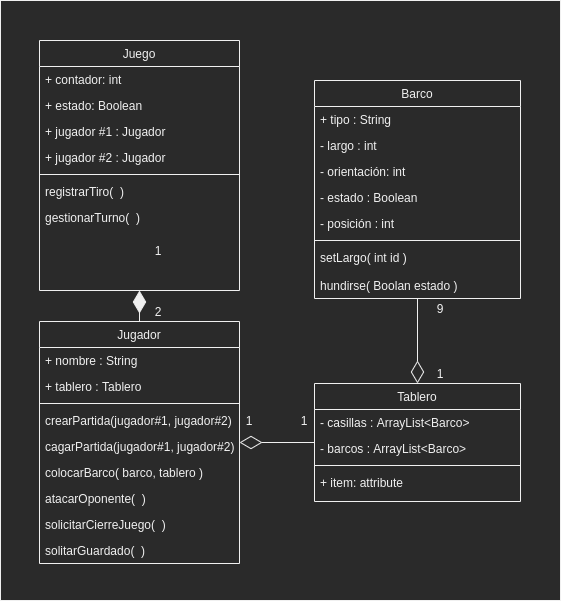

The diagram above was exported from draw.io. Its source (the exported page's mxGraphModel, read from the mxfile embedded in the PNG):
<mxGraphModel dx="868" dy="504" grid="1" gridSize="10" guides="1" tooltips="1" connect="1" arrows="1" fold="1" page="1" pageScale="1" pageWidth="827" pageHeight="1169" math="0" shadow="0">
  <root>
    <mxCell id="WIyWlLk6GJQsqaUBKTNV-0" />
    <mxCell id="WIyWlLk6GJQsqaUBKTNV-1" parent="WIyWlLk6GJQsqaUBKTNV-0" />
    <mxCell id="21ruUsBZ_LFvQmtB0TWv-27" style="edgeStyle=orthogonalEdgeStyle;rounded=0;orthogonalLoop=1;jettySize=auto;html=1;entryX=0.5;entryY=0;entryDx=0;entryDy=0;startArrow=diamondThin;startFill=1;startSize=20;endArrow=none;endFill=0;" parent="WIyWlLk6GJQsqaUBKTNV-1" source="zkfFHV4jXpPFQw0GAbJ--0" target="zkfFHV4jXpPFQw0GAbJ--6" edge="1">
      <mxGeometry relative="1" as="geometry" />
    </mxCell>
    <mxCell id="zkfFHV4jXpPFQw0GAbJ--0" value="Juego" style="swimlane;fontStyle=0;align=center;verticalAlign=top;childLayout=stackLayout;horizontal=1;startSize=26;horizontalStack=0;resizeParent=1;resizeLast=0;collapsible=1;marginBottom=0;rounded=0;shadow=0;strokeWidth=1;" parent="WIyWlLk6GJQsqaUBKTNV-1" vertex="1">
      <mxGeometry x="159" y="80" width="200" height="250" as="geometry">
        <mxRectangle x="230" y="140" width="160" height="26" as="alternateBounds" />
      </mxGeometry>
    </mxCell>
    <mxCell id="-qeN2PJxPdLpbKGY4bl7-0" value="+ contador: int" style="text;align=left;verticalAlign=top;spacingLeft=4;spacingRight=4;overflow=hidden;rotatable=0;points=[[0,0.5],[1,0.5]];portConstraint=eastwest;rounded=0;shadow=0;html=0;" parent="zkfFHV4jXpPFQw0GAbJ--0" vertex="1">
      <mxGeometry y="26" width="200" height="26" as="geometry" />
    </mxCell>
    <mxCell id="RMEQibRB0zEg3-22_vX8-3" value="+ estado: Boolean" style="text;align=left;verticalAlign=top;spacingLeft=4;spacingRight=4;overflow=hidden;rotatable=0;points=[[0,0.5],[1,0.5]];portConstraint=eastwest;rounded=0;shadow=0;html=0;" vertex="1" parent="zkfFHV4jXpPFQw0GAbJ--0">
      <mxGeometry y="52" width="200" height="26" as="geometry" />
    </mxCell>
    <mxCell id="zkfFHV4jXpPFQw0GAbJ--1" value="+ jugador #1 : Jugador" style="text;align=left;verticalAlign=top;spacingLeft=4;spacingRight=4;overflow=hidden;rotatable=0;points=[[0,0.5],[1,0.5]];portConstraint=eastwest;" parent="zkfFHV4jXpPFQw0GAbJ--0" vertex="1">
      <mxGeometry y="78" width="200" height="26" as="geometry" />
    </mxCell>
    <mxCell id="zkfFHV4jXpPFQw0GAbJ--2" value="+ jugador #2 : Jugador" style="text;align=left;verticalAlign=top;spacingLeft=4;spacingRight=4;overflow=hidden;rotatable=0;points=[[0,0.5],[1,0.5]];portConstraint=eastwest;rounded=0;shadow=0;html=0;" parent="zkfFHV4jXpPFQw0GAbJ--0" vertex="1">
      <mxGeometry y="104" width="200" height="26" as="geometry" />
    </mxCell>
    <mxCell id="zkfFHV4jXpPFQw0GAbJ--4" value="" style="line;html=1;strokeWidth=1;align=left;verticalAlign=middle;spacingTop=-1;spacingLeft=3;spacingRight=3;rotatable=0;labelPosition=right;points=[];portConstraint=eastwest;" parent="zkfFHV4jXpPFQw0GAbJ--0" vertex="1">
      <mxGeometry y="130" width="200" height="8" as="geometry" />
    </mxCell>
    <mxCell id="21ruUsBZ_LFvQmtB0TWv-20" value="registrarTiro(  )" style="text;strokeColor=none;fillColor=none;align=left;verticalAlign=top;spacingLeft=4;spacingRight=4;overflow=hidden;rotatable=0;points=[[0,0.5],[1,0.5]];portConstraint=eastwest;" parent="zkfFHV4jXpPFQw0GAbJ--0" vertex="1">
      <mxGeometry y="138" width="200" height="26" as="geometry" />
    </mxCell>
    <mxCell id="21ruUsBZ_LFvQmtB0TWv-3" value="gestionarTurno(  )" style="text;align=left;verticalAlign=top;spacingLeft=4;spacingRight=4;overflow=hidden;rotatable=0;points=[[0,0.5],[1,0.5]];portConstraint=eastwest;" parent="zkfFHV4jXpPFQw0GAbJ--0" vertex="1">
      <mxGeometry y="164" width="200" height="26" as="geometry" />
    </mxCell>
    <mxCell id="21ruUsBZ_LFvQmtB0TWv-45" style="edgeStyle=orthogonalEdgeStyle;rounded=0;orthogonalLoop=1;jettySize=auto;html=1;startArrow=diamondThin;startFill=0;startSize=20;endArrow=none;endFill=0;exitX=0.5;exitY=0;exitDx=0;exitDy=0;" parent="WIyWlLk6GJQsqaUBKTNV-1" source="21ruUsBZ_LFvQmtB0TWv-34" target="zkfFHV4jXpPFQw0GAbJ--13" edge="1">
      <mxGeometry relative="1" as="geometry" />
    </mxCell>
    <mxCell id="21ruUsBZ_LFvQmtB0TWv-46" style="edgeStyle=orthogonalEdgeStyle;rounded=0;orthogonalLoop=1;jettySize=auto;html=1;startArrow=diamondThin;startFill=0;startSize=20;endArrow=none;endFill=0;" parent="WIyWlLk6GJQsqaUBKTNV-1" source="zkfFHV4jXpPFQw0GAbJ--6" target="21ruUsBZ_LFvQmtB0TWv-34" edge="1">
      <mxGeometry relative="1" as="geometry" />
    </mxCell>
    <mxCell id="zkfFHV4jXpPFQw0GAbJ--6" value="Jugador" style="swimlane;fontStyle=0;align=center;verticalAlign=top;childLayout=stackLayout;horizontal=1;startSize=26;horizontalStack=0;resizeParent=1;resizeLast=0;collapsible=1;marginBottom=0;rounded=0;shadow=0;strokeWidth=1;" parent="WIyWlLk6GJQsqaUBKTNV-1" vertex="1">
      <mxGeometry x="159" y="361" width="200" height="242" as="geometry">
        <mxRectangle x="130" y="380" width="160" height="26" as="alternateBounds" />
      </mxGeometry>
    </mxCell>
    <mxCell id="zkfFHV4jXpPFQw0GAbJ--7" value="+ nombre : String" style="text;align=left;verticalAlign=top;spacingLeft=4;spacingRight=4;overflow=hidden;rotatable=0;points=[[0,0.5],[1,0.5]];portConstraint=eastwest;" parent="zkfFHV4jXpPFQw0GAbJ--6" vertex="1">
      <mxGeometry y="26" width="200" height="26" as="geometry" />
    </mxCell>
    <mxCell id="zkfFHV4jXpPFQw0GAbJ--8" value="+ tablero : Tablero" style="text;align=left;verticalAlign=top;spacingLeft=4;spacingRight=4;overflow=hidden;rotatable=0;points=[[0,0.5],[1,0.5]];portConstraint=eastwest;rounded=0;shadow=0;html=0;" parent="zkfFHV4jXpPFQw0GAbJ--6" vertex="1">
      <mxGeometry y="52" width="200" height="26" as="geometry" />
    </mxCell>
    <mxCell id="zkfFHV4jXpPFQw0GAbJ--9" value="" style="line;html=1;strokeWidth=1;align=left;verticalAlign=middle;spacingTop=-1;spacingLeft=3;spacingRight=3;rotatable=0;labelPosition=right;points=[];portConstraint=eastwest;" parent="zkfFHV4jXpPFQw0GAbJ--6" vertex="1">
      <mxGeometry y="78" width="200" height="8" as="geometry" />
    </mxCell>
    <mxCell id="zkfFHV4jXpPFQw0GAbJ--5" value="crearPartida(jugador#1, jugador#2)" style="text;align=left;verticalAlign=top;spacingLeft=4;spacingRight=4;overflow=hidden;rotatable=0;points=[[0,0.5],[1,0.5]];portConstraint=eastwest;" parent="zkfFHV4jXpPFQw0GAbJ--6" vertex="1">
      <mxGeometry y="86" width="200" height="26" as="geometry" />
    </mxCell>
    <mxCell id="21ruUsBZ_LFvQmtB0TWv-2" value="cagarPartida(jugador#1, jugador#2)" style="text;align=left;verticalAlign=top;spacingLeft=4;spacingRight=4;overflow=hidden;rotatable=0;points=[[0,0.5],[1,0.5]];portConstraint=eastwest;" parent="zkfFHV4jXpPFQw0GAbJ--6" vertex="1">
      <mxGeometry y="112" width="200" height="26" as="geometry" />
    </mxCell>
    <mxCell id="21ruUsBZ_LFvQmtB0TWv-13" value="colocarBarco( barco, tablero )" style="text;strokeColor=none;fillColor=none;align=left;verticalAlign=top;spacingLeft=4;spacingRight=4;overflow=hidden;rotatable=0;points=[[0,0.5],[1,0.5]];portConstraint=eastwest;" parent="zkfFHV4jXpPFQw0GAbJ--6" vertex="1">
      <mxGeometry y="138" width="200" height="26" as="geometry" />
    </mxCell>
    <mxCell id="21ruUsBZ_LFvQmtB0TWv-14" value="atacarOponente(  )" style="text;strokeColor=none;fillColor=none;align=left;verticalAlign=top;spacingLeft=4;spacingRight=4;overflow=hidden;rotatable=0;points=[[0,0.5],[1,0.5]];portConstraint=eastwest;" parent="zkfFHV4jXpPFQw0GAbJ--6" vertex="1">
      <mxGeometry y="164" width="200" height="26" as="geometry" />
    </mxCell>
    <mxCell id="21ruUsBZ_LFvQmtB0TWv-15" value="solicitarCierreJuego(  )" style="text;strokeColor=none;fillColor=none;align=left;verticalAlign=top;spacingLeft=4;spacingRight=4;overflow=hidden;rotatable=0;points=[[0,0.5],[1,0.5]];portConstraint=eastwest;" parent="zkfFHV4jXpPFQw0GAbJ--6" vertex="1">
      <mxGeometry y="190" width="200" height="26" as="geometry" />
    </mxCell>
    <mxCell id="21ruUsBZ_LFvQmtB0TWv-18" value="solitarGuardado(  )" style="text;align=left;verticalAlign=top;spacingLeft=4;spacingRight=4;overflow=hidden;rotatable=0;points=[[0,0.5],[1,0.5]];portConstraint=eastwest;" parent="zkfFHV4jXpPFQw0GAbJ--6" vertex="1">
      <mxGeometry y="216" width="200" height="26" as="geometry" />
    </mxCell>
    <mxCell id="zkfFHV4jXpPFQw0GAbJ--13" value="Barco" style="swimlane;fontStyle=0;align=center;verticalAlign=top;childLayout=stackLayout;horizontal=1;startSize=26;horizontalStack=0;resizeParent=1;resizeLast=0;collapsible=1;marginBottom=0;rounded=0;shadow=0;strokeWidth=1;" parent="WIyWlLk6GJQsqaUBKTNV-1" vertex="1">
      <mxGeometry x="434" y="120" width="206" height="218" as="geometry">
        <mxRectangle x="340" y="380" width="170" height="26" as="alternateBounds" />
      </mxGeometry>
    </mxCell>
    <mxCell id="RMEQibRB0zEg3-22_vX8-4" value="+ tipo : String" style="text;align=left;verticalAlign=top;spacingLeft=4;spacingRight=4;overflow=hidden;rotatable=0;points=[[0,0.5],[1,0.5]];portConstraint=eastwest;" vertex="1" parent="zkfFHV4jXpPFQw0GAbJ--13">
      <mxGeometry y="26" width="206" height="26" as="geometry" />
    </mxCell>
    <mxCell id="21ruUsBZ_LFvQmtB0TWv-22" value="- largo : int " style="text;align=left;verticalAlign=top;spacingLeft=4;spacingRight=4;overflow=hidden;rotatable=0;points=[[0,0.5],[1,0.5]];portConstraint=eastwest;" parent="zkfFHV4jXpPFQw0GAbJ--13" vertex="1">
      <mxGeometry y="52" width="206" height="26" as="geometry" />
    </mxCell>
    <mxCell id="RMEQibRB0zEg3-22_vX8-6" value="- orientación: int " style="text;align=left;verticalAlign=top;spacingLeft=4;spacingRight=4;overflow=hidden;rotatable=0;points=[[0,0.5],[1,0.5]];portConstraint=eastwest;" vertex="1" parent="zkfFHV4jXpPFQw0GAbJ--13">
      <mxGeometry y="78" width="206" height="26" as="geometry" />
    </mxCell>
    <mxCell id="21ruUsBZ_LFvQmtB0TWv-25" value="- estado : Boolean" style="text;align=left;verticalAlign=top;spacingLeft=4;spacingRight=4;overflow=hidden;rotatable=0;points=[[0,0.5],[1,0.5]];portConstraint=eastwest;" parent="zkfFHV4jXpPFQw0GAbJ--13" vertex="1">
      <mxGeometry y="104" width="206" height="26" as="geometry" />
    </mxCell>
    <mxCell id="RMEQibRB0zEg3-22_vX8-8" value="- posición : int" style="text;align=left;verticalAlign=top;spacingLeft=4;spacingRight=4;overflow=hidden;rotatable=0;points=[[0,0.5],[1,0.5]];portConstraint=eastwest;" vertex="1" parent="zkfFHV4jXpPFQw0GAbJ--13">
      <mxGeometry y="130" width="206" height="26" as="geometry" />
    </mxCell>
    <mxCell id="zkfFHV4jXpPFQw0GAbJ--15" value="" style="line;html=1;strokeWidth=1;align=left;verticalAlign=middle;spacingTop=-1;spacingLeft=3;spacingRight=3;rotatable=0;labelPosition=right;points=[];portConstraint=eastwest;" parent="zkfFHV4jXpPFQw0GAbJ--13" vertex="1">
      <mxGeometry y="156" width="206" height="8" as="geometry" />
    </mxCell>
    <mxCell id="21ruUsBZ_LFvQmtB0TWv-33" value="setLargo( int id )" style="text;strokeColor=none;fillColor=none;align=left;verticalAlign=top;spacingLeft=4;spacingRight=4;overflow=hidden;rotatable=0;points=[[0,0.5],[1,0.5]];portConstraint=eastwest;" parent="zkfFHV4jXpPFQw0GAbJ--13" vertex="1">
      <mxGeometry y="164" width="206" height="28" as="geometry" />
    </mxCell>
    <mxCell id="RMEQibRB0zEg3-22_vX8-2" value="hundirse( Boolan estado )" style="text;strokeColor=none;fillColor=none;align=left;verticalAlign=top;spacingLeft=4;spacingRight=4;overflow=hidden;rotatable=0;points=[[0,0.5],[1,0.5]];portConstraint=eastwest;" vertex="1" parent="zkfFHV4jXpPFQw0GAbJ--13">
      <mxGeometry y="192" width="206" height="26" as="geometry" />
    </mxCell>
    <mxCell id="21ruUsBZ_LFvQmtB0TWv-7" value="1" style="text;html=1;strokeColor=none;fillColor=none;align=center;verticalAlign=middle;whiteSpace=wrap;rounded=0;" parent="WIyWlLk6GJQsqaUBKTNV-1" vertex="1">
      <mxGeometry x="268" y="280" width="20" height="20" as="geometry" />
    </mxCell>
    <mxCell id="21ruUsBZ_LFvQmtB0TWv-8" value="2" style="text;html=1;strokeColor=none;fillColor=none;align=center;verticalAlign=middle;whiteSpace=wrap;rounded=0;" parent="WIyWlLk6GJQsqaUBKTNV-1" vertex="1">
      <mxGeometry x="273" y="341" width="10" height="20" as="geometry" />
    </mxCell>
    <mxCell id="21ruUsBZ_LFvQmtB0TWv-34" value="Tablero" style="swimlane;fontStyle=0;align=center;verticalAlign=top;childLayout=stackLayout;horizontal=1;startSize=26;horizontalStack=0;resizeParent=1;resizeLast=0;collapsible=1;marginBottom=0;rounded=0;shadow=0;strokeWidth=1;" parent="WIyWlLk6GJQsqaUBKTNV-1" vertex="1">
      <mxGeometry x="434" y="423" width="206" height="118" as="geometry">
        <mxRectangle x="340" y="380" width="170" height="26" as="alternateBounds" />
      </mxGeometry>
    </mxCell>
    <mxCell id="21ruUsBZ_LFvQmtB0TWv-35" value="- casillas : ArrayList&lt;Barco&gt;" style="text;align=left;verticalAlign=top;spacingLeft=4;spacingRight=4;overflow=hidden;rotatable=0;points=[[0,0.5],[1,0.5]];portConstraint=eastwest;" parent="21ruUsBZ_LFvQmtB0TWv-34" vertex="1">
      <mxGeometry y="26" width="206" height="26" as="geometry" />
    </mxCell>
    <mxCell id="RMEQibRB0zEg3-22_vX8-0" value="- barcos : ArrayList&lt;Barco&gt;" style="text;align=left;verticalAlign=top;spacingLeft=4;spacingRight=4;overflow=hidden;rotatable=0;points=[[0,0.5],[1,0.5]];portConstraint=eastwest;" vertex="1" parent="21ruUsBZ_LFvQmtB0TWv-34">
      <mxGeometry y="52" width="206" height="26" as="geometry" />
    </mxCell>
    <mxCell id="21ruUsBZ_LFvQmtB0TWv-38" value="" style="line;html=1;strokeWidth=1;align=left;verticalAlign=middle;spacingTop=-1;spacingLeft=3;spacingRight=3;rotatable=0;labelPosition=right;points=[];portConstraint=eastwest;" parent="21ruUsBZ_LFvQmtB0TWv-34" vertex="1">
      <mxGeometry y="78" width="206" height="8" as="geometry" />
    </mxCell>
    <mxCell id="RMEQibRB0zEg3-22_vX8-1" value="+ item: attribute" style="text;strokeColor=none;fillColor=none;align=left;verticalAlign=top;spacingLeft=4;spacingRight=4;overflow=hidden;rotatable=0;points=[[0,0.5],[1,0.5]];portConstraint=eastwest;" vertex="1" parent="21ruUsBZ_LFvQmtB0TWv-34">
      <mxGeometry y="86" width="206" height="26" as="geometry" />
    </mxCell>
    <mxCell id="21ruUsBZ_LFvQmtB0TWv-42" value="1" style="text;html=1;strokeColor=none;fillColor=none;align=center;verticalAlign=middle;whiteSpace=wrap;rounded=0;" parent="WIyWlLk6GJQsqaUBKTNV-1" vertex="1">
      <mxGeometry x="359" y="450" width="20" height="20" as="geometry" />
    </mxCell>
    <mxCell id="21ruUsBZ_LFvQmtB0TWv-43" value="9" style="text;html=1;strokeColor=none;fillColor=none;align=center;verticalAlign=middle;whiteSpace=wrap;rounded=0;" parent="WIyWlLk6GJQsqaUBKTNV-1" vertex="1">
      <mxGeometry x="550" y="338" width="20" height="20" as="geometry" />
    </mxCell>
    <mxCell id="21ruUsBZ_LFvQmtB0TWv-44" value="1" style="text;html=1;strokeColor=none;fillColor=none;align=center;verticalAlign=middle;whiteSpace=wrap;rounded=0;" parent="WIyWlLk6GJQsqaUBKTNV-1" vertex="1">
      <mxGeometry x="414" y="450" width="20" height="20" as="geometry" />
    </mxCell>
    <mxCell id="RMEQibRB0zEg3-22_vX8-9" value="1" style="text;html=1;strokeColor=none;fillColor=none;align=center;verticalAlign=middle;whiteSpace=wrap;rounded=0;" vertex="1" parent="WIyWlLk6GJQsqaUBKTNV-1">
      <mxGeometry x="550" y="403" width="20" height="20" as="geometry" />
    </mxCell>
    <mxCell id="RMEQibRB0zEg3-22_vX8-10" value="" style="rounded=0;whiteSpace=wrap;html=1;fillColor=none;" vertex="1" parent="WIyWlLk6GJQsqaUBKTNV-1">
      <mxGeometry x="120" y="40" width="560" height="600" as="geometry" />
    </mxCell>
  </root>
</mxGraphModel>